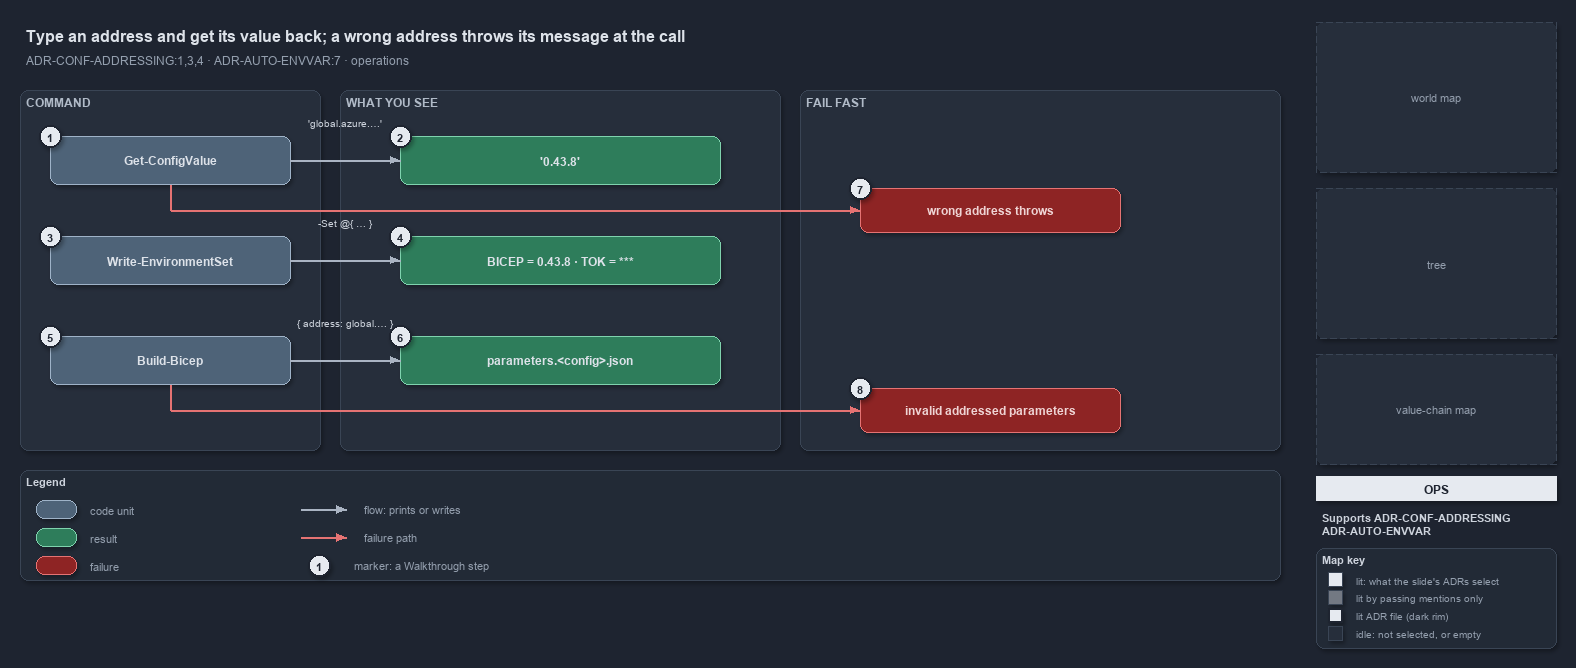

The diagram above was exported from draw.io. Its source (the exported page's mxGraphModel, read from the mxfile embedded in the PNG):
<mxGraphModel dx="1024" dy="768" grid="0" gridSize="10" guides="1" tooltips="1" connect="1" arrows="1" fold="1" page="1" pageScale="1" pageWidth="1572" pageHeight="660" background="#1E2430" math="0" shadow="1">
  <root>
    <mxCell id="0" />
    <mxCell id="1" parent="0" />
    <mxCell id="title" value="Type an address and get its value back; a wrong address throws its message at the call" style="text;html=1;align=left;verticalAlign=middle;fontSize=16;fontStyle=1;fontColor=#DDE2E9;" vertex="1" parent="1">
      <mxGeometry x="20" y="14" width="1260" height="30" as="geometry" />
    </mxCell>
    <mxCell id="subtitle" value="ADR-CONF-ADDRESSING:1,3,4 &amp;#183; ADR-AUTO-ENVVAR:7 &amp;#183; operations" style="text;html=1;align=left;verticalAlign=middle;fontSize=12;fontColor=#949FAE;" vertex="1" parent="1">
      <mxGeometry x="20" y="44" width="1240" height="20" as="geometry" />
    </mxCell>
    <mxCell id="minimap-grid" value="world map" style="rounded=1;arcSize=4;whiteSpace=wrap;html=1;fillColor=#262E3B;strokeColor=#3A4555;dashed=1;fontColor=#949FAE;fontSize=11;" vertex="1" parent="1">
      <mxGeometry x="1316" y="16" width="240" height="150" as="geometry" />
    </mxCell>
    <mxCell id="minimap-tree" value="tree" style="rounded=1;arcSize=4;whiteSpace=wrap;html=1;fillColor=#262E3B;strokeColor=#3A4555;dashed=1;fontColor=#949FAE;fontSize=11;" vertex="1" parent="1">
      <mxGeometry x="1316" y="182" width="240" height="150" as="geometry" />
    </mxCell>
    <mxCell id="minimap-chain" value="value-chain map" style="rounded=1;arcSize=4;whiteSpace=wrap;html=1;fillColor=#262E3B;strokeColor=#3A4555;dashed=1;fontColor=#949FAE;fontSize=11;" vertex="1" parent="1">
      <mxGeometry x="1316" y="348" width="240" height="110" as="geometry" />
    </mxCell>
    <mxCell id="lens-badge" value="OPS" style="rounded=0;whiteSpace=wrap;html=1;align=center;verticalAlign=middle;fontSize=12;fontStyle=1;fontColor=#1E2430;fillColor=#E6EAF0;strokeColor=none;" vertex="1" parent="1">
      <mxGeometry x="1316" y="470" width="240" height="24" as="geometry" />
    </mxCell>
    <mxCell id="supports" value="&lt;b&gt;Supports&lt;/b&gt; ADR-CONF-ADDRESSING&lt;br&gt;ADR-AUTO-ENVVAR" style="text;html=1;whiteSpace=wrap;align=left;verticalAlign=top;fontSize=11;fontColor=#CDD3DC;" vertex="1" parent="1">
      <mxGeometry x="1316" y="500" width="240" height="34" as="geometry" />
    </mxCell>
    <mxCell id="mapkey" value="&lt;b&gt;Map key&lt;/b&gt;" style="rounded=1;whiteSpace=wrap;html=1;arcSize=6;fillColor=#222A36;strokeColor=#3A4555;align=left;verticalAlign=top;spacing=8;fontSize=11;fontColor=#CDD3DC;" vertex="1" parent="1">
      <mxGeometry x="1316" y="542" width="240" height="100" as="geometry" />
    </mxCell>
    <mxCell id="mk-lit" value="" style="rounded=0;html=1;fillColor=#E6EAF0;strokeColor=#3A4555;" vertex="1" parent="1">
      <mxGeometry x="1328" y="566" width="14" height="14" as="geometry" />
    </mxCell>
    <mxCell id="mk-lit-t" value="lit: what the slide's ADRs select" style="text;html=1;align=left;verticalAlign=middle;fontSize=10.5;fontColor=#949FAE;" vertex="1" parent="1">
      <mxGeometry x="1350" y="563" width="200" height="20" as="geometry" />
    </mxCell>
    <mxCell id="mk-mention" value="" style="rounded=0;html=1;fillColor=#737983;strokeColor=#3A4555;" vertex="1" parent="1">
      <mxGeometry x="1328" y="584" width="14" height="14" as="geometry" />
    </mxCell>
    <mxCell id="mk-mention-t" value="lit by passing mentions only" style="text;html=1;align=left;verticalAlign=middle;fontSize=10.5;fontColor=#949FAE;" vertex="1" parent="1">
      <mxGeometry x="1350" y="581" width="200" height="20" as="geometry" />
    </mxCell>
    <mxCell id="mk-adr" value="" style="rounded=0;html=1;fillColor=#E6EAF0;strokeColor=#1E2430;strokeWidth=2;" vertex="1" parent="1">
      <mxGeometry x="1328" y="602" width="14" height="14" as="geometry" />
    </mxCell>
    <mxCell id="mk-adr-t" value="lit ADR file (dark rim)" style="text;html=1;align=left;verticalAlign=middle;fontSize=10.5;fontColor=#949FAE;" vertex="1" parent="1">
      <mxGeometry x="1350" y="599" width="200" height="20" as="geometry" />
    </mxCell>
    <mxCell id="mk-idle" value="" style="rounded=0;html=1;fillColor=#262E3B;strokeColor=#3A4555;" vertex="1" parent="1">
      <mxGeometry x="1328" y="620" width="14" height="14" as="geometry" />
    </mxCell>
    <mxCell id="mk-idle-t" value="idle: not selected, or empty" style="text;html=1;align=left;verticalAlign=middle;fontSize=10.5;fontColor=#949FAE;" vertex="1" parent="1">
      <mxGeometry x="1350" y="617" width="200" height="20" as="geometry" />
    </mxCell>
    <mxCell id="band-cmd" value="COMMAND" style="rounded=1;html=1;arcSize=3;fillColor=#262E3B;strokeColor=#3A4555;verticalAlign=top;align=left;spacingLeft=8;fontStyle=1;fontSize=12;fontColor=#B0BAC7;" vertex="1" parent="1">
      <mxGeometry x="20" y="84" width="300" height="360" as="geometry" />
    </mxCell>
    <mxCell id="band-see" value="WHAT YOU SEE" style="rounded=1;html=1;arcSize=3;fillColor=#262E3B;strokeColor=#3A4555;verticalAlign=top;align=left;spacingLeft=8;fontStyle=1;fontSize=12;fontColor=#B0BAC7;" vertex="1" parent="1">
      <mxGeometry x="340" y="84" width="440" height="360" as="geometry" />
    </mxCell>
    <mxCell id="band-fail" value="FAIL FAST" style="rounded=1;html=1;arcSize=3;fillColor=#262E3B;strokeColor=#3A4555;verticalAlign=top;align=left;spacingLeft=8;fontStyle=1;fontSize=12;fontColor=#B0BAC7;" vertex="1" parent="1">
      <mxGeometry x="800" y="84" width="480" height="360" as="geometry" />
    </mxCell>
    <mxCell id="c-gcv" value="&lt;b&gt;Get-ConfigValue&lt;/b&gt;" style="rounded=1;whiteSpace=wrap;html=1;arcSize=20;fillColor=#4E6378;strokeColor=#9FB3C8;fontColor=#DDE2E9;fontSize=12;" vertex="1" parent="1">
      <mxGeometry x="50" y="130" width="240" height="48" as="geometry" />
    </mxCell>
    <mxCell id="c-wes" value="&lt;b&gt;Write-EnvironmentSet&lt;/b&gt;" style="rounded=1;whiteSpace=wrap;html=1;arcSize=20;fillColor=#4E6378;strokeColor=#9FB3C8;fontColor=#DDE2E9;fontSize=12;" vertex="1" parent="1">
      <mxGeometry x="50" y="230" width="240" height="48" as="geometry" />
    </mxCell>
    <mxCell id="c-build" value="&lt;b&gt;Build-Bicep&lt;/b&gt;" style="rounded=1;whiteSpace=wrap;html=1;arcSize=20;fillColor=#4E6378;strokeColor=#9FB3C8;fontColor=#DDE2E9;fontSize=12;" vertex="1" parent="1">
      <mxGeometry x="50" y="330" width="240" height="48" as="geometry" />
    </mxCell>
    <mxCell id="r-value" value="&lt;b&gt;'0.43.8'&lt;/b&gt;" style="rounded=1;whiteSpace=wrap;html=1;arcSize=20;fillColor=#2E7D5B;strokeColor=#7FD3AE;fontColor=#DDE2E9;fontSize=12;" vertex="1" parent="1">
      <mxGeometry x="400" y="130" width="320" height="48" as="geometry" />
    </mxCell>
    <mxCell id="r-env" value="&lt;b&gt;BICEP = 0.43.8 &amp;#183; TOK = ***&lt;/b&gt;" style="rounded=1;whiteSpace=wrap;html=1;arcSize=20;fillColor=#2E7D5B;strokeColor=#7FD3AE;fontColor=#DDE2E9;fontSize=12;" vertex="1" parent="1">
      <mxGeometry x="400" y="230" width="320" height="48" as="geometry" />
    </mxCell>
    <mxCell id="r-json" value="&lt;b&gt;parameters.&amp;lt;config&amp;gt;.json&lt;/b&gt;" style="rounded=1;whiteSpace=wrap;html=1;arcSize=20;fillColor=#2E7D5B;strokeColor=#7FD3AE;fontColor=#DDE2E9;fontSize=12;" vertex="1" parent="1">
      <mxGeometry x="400" y="330" width="320" height="48" as="geometry" />
    </mxCell>
    <mxCell id="edge-gcv-value" value="" style="edgeStyle=orthogonalEdgeStyle;rounded=1;html=1;fontSize=10;fontColor=#CDD3DC;endArrow=block;strokeColor=#AAB4C3;shadow=0;" edge="1" parent="1" source="c-gcv" target="r-value">
      <mxGeometry relative="1" as="geometry" />
    </mxCell>
    <mxCell id="edge-wes-env" value="" style="edgeStyle=orthogonalEdgeStyle;rounded=1;html=1;fontSize=10;fontColor=#CDD3DC;endArrow=block;strokeColor=#AAB4C3;shadow=0;" edge="1" parent="1" source="c-wes" target="r-env">
      <mxGeometry relative="1" as="geometry" />
    </mxCell>
    <mxCell id="edge-build-json" value="" style="edgeStyle=orthogonalEdgeStyle;rounded=1;html=1;fontSize=10;fontColor=#CDD3DC;endArrow=block;strokeColor=#AAB4C3;shadow=0;" edge="1" parent="1" source="c-build" target="r-json">
      <mxGeometry relative="1" as="geometry" />
    </mxCell>
    <mxCell id="note-gcv" value="'global.azure.&amp;#8230;'" style="text;html=1;align=center;verticalAlign=middle;fontSize=10.5;fontColor=#CDD3DC;" vertex="1" parent="1">
      <mxGeometry x="285" y="108" width="120" height="16" as="geometry" />
    </mxCell>
    <mxCell id="note-wes" value="-Set @{ &amp;#8230; }" style="text;html=1;align=center;verticalAlign=middle;fontSize=10.5;fontColor=#CDD3DC;" vertex="1" parent="1">
      <mxGeometry x="285" y="208" width="120" height="16" as="geometry" />
    </mxCell>
    <mxCell id="note-build" value="{ address: global.&amp;#8230; }" style="text;html=1;align=center;verticalAlign=middle;fontSize=10.5;fontColor=#CDD3DC;" vertex="1" parent="1">
      <mxGeometry x="280" y="308" width="130" height="16" as="geometry" />
    </mxCell>
    <mxCell id="f-address" value="&lt;b&gt;wrong address throws&lt;/b&gt;" style="rounded=1;whiteSpace=wrap;html=1;arcSize=20;fillColor=#8E2424;strokeColor=#E57373;fontColor=#EFD4D4;fontSize=12;" vertex="1" parent="1">
      <mxGeometry x="860" y="182" width="260" height="44" as="geometry" />
    </mxCell>
    <mxCell id="f-params" value="&lt;b&gt;invalid addressed parameters&lt;/b&gt;" style="rounded=1;whiteSpace=wrap;html=1;arcSize=20;fillColor=#8E2424;strokeColor=#E57373;fontColor=#EFD4D4;fontSize=12;" vertex="1" parent="1">
      <mxGeometry x="860" y="382" width="260" height="44" as="geometry" />
    </mxCell>
    <mxCell id="port-gcv-bottom" value="" style="text;html=1;strokeColor=none;fillColor=none;" vertex="1" parent="1">
      <mxGeometry x="170" y="178" width="1" height="1" as="geometry" />
    </mxCell>
    <mxCell id="port-gcv-turn" value="" style="text;html=1;strokeColor=none;fillColor=none;" vertex="1" parent="1">
      <mxGeometry x="170" y="204" width="1" height="1" as="geometry" />
    </mxCell>
    <mxCell id="port-build-bottom" value="" style="text;html=1;strokeColor=none;fillColor=none;" vertex="1" parent="1">
      <mxGeometry x="170" y="378" width="1" height="1" as="geometry" />
    </mxCell>
    <mxCell id="port-build-turn" value="" style="text;html=1;strokeColor=none;fillColor=none;" vertex="1" parent="1">
      <mxGeometry x="170" y="404" width="1" height="1" as="geometry" />
    </mxCell>
    <mxCell id="edge-gcv-down" value="" style="edgeStyle=orthogonalEdgeStyle;rounded=1;html=1;endArrow=none;strokeColor=#E57373;shadow=0;" edge="1" parent="1" source="port-gcv-bottom" target="port-gcv-turn">
      <mxGeometry relative="1" as="geometry" />
    </mxCell>
    <mxCell id="edge-gcv-fail" value="" style="edgeStyle=orthogonalEdgeStyle;rounded=1;html=1;fontSize=10;fontColor=#CDD3DC;endArrow=block;strokeColor=#E57373;shadow=0;" edge="1" parent="1" source="port-gcv-turn" target="f-address">
      <mxGeometry relative="1" as="geometry" />
    </mxCell>
    <mxCell id="edge-build-down" value="" style="edgeStyle=orthogonalEdgeStyle;rounded=1;html=1;endArrow=none;strokeColor=#E57373;shadow=0;" edge="1" parent="1" source="port-build-bottom" target="port-build-turn">
      <mxGeometry relative="1" as="geometry" />
    </mxCell>
    <mxCell id="edge-build-fail" value="" style="edgeStyle=orthogonalEdgeStyle;rounded=1;html=1;fontSize=10;fontColor=#CDD3DC;endArrow=block;strokeColor=#E57373;shadow=0;" edge="1" parent="1" source="port-build-turn" target="f-params">
      <mxGeometry relative="1" as="geometry" />
    </mxCell>
    <mxCell id="legend" value="&lt;b&gt;Legend&lt;/b&gt;" style="rounded=1;whiteSpace=wrap;html=1;arcSize=6;fillColor=#222A36;strokeColor=#3A4555;align=left;verticalAlign=top;spacing=8;fontSize=11;fontColor=#CDD3DC;" vertex="1" parent="1">
      <mxGeometry x="20" y="464" width="1260" height="110" as="geometry" />
    </mxCell>
    <mxCell id="lg-0" value="" style="rounded=1;html=1;arcSize=20;fillColor=#4E6378;strokeColor=#9FB3C8;" vertex="1" parent="1">
      <mxGeometry x="36" y="494" width="40" height="18" as="geometry" />
    </mxCell>
    <mxCell id="lg-0-t" value="code unit" style="text;html=1;align=left;verticalAlign=middle;fontSize=11;fontColor=#949FAE;" vertex="1" parent="1">
      <mxGeometry x="84" y="493" width="240" height="20" as="geometry" />
    </mxCell>
    <mxCell id="lg-1" value="" style="rounded=1;html=1;arcSize=20;fillColor=#2E7D5B;strokeColor=#7FD3AE;" vertex="1" parent="1">
      <mxGeometry x="36" y="522" width="40" height="18" as="geometry" />
    </mxCell>
    <mxCell id="lg-1-t" value="result" style="text;html=1;align=left;verticalAlign=middle;fontSize=11;fontColor=#949FAE;" vertex="1" parent="1">
      <mxGeometry x="84" y="521" width="240" height="20" as="geometry" />
    </mxCell>
    <mxCell id="lg-2" value="" style="rounded=1;html=1;arcSize=20;fillColor=#8E2424;strokeColor=#E57373;" vertex="1" parent="1">
      <mxGeometry x="36" y="550" width="40" height="18" as="geometry" />
    </mxCell>
    <mxCell id="lg-2-t" value="failure" style="text;html=1;align=left;verticalAlign=middle;fontSize=11;fontColor=#949FAE;" vertex="1" parent="1">
      <mxGeometry x="84" y="549" width="240" height="20" as="geometry" />
    </mxCell>
    <mxCell id="lg-3-a" value="" style="text;html=1;strokeColor=none;fillColor=none;" vertex="1" parent="1">
      <mxGeometry x="300" y="503" width="1" height="1" as="geometry" />
    </mxCell>
    <mxCell id="lg-3-b" value="" style="text;html=1;strokeColor=none;fillColor=none;" vertex="1" parent="1">
      <mxGeometry x="346" y="503" width="1" height="1" as="geometry" />
    </mxCell>
    <mxCell id="lg-3" value="" style="edgeStyle=orthogonalEdgeStyle;rounded=1;html=1;fontSize=10;fontColor=#CDD3DC;endArrow=block;strokeColor=#AAB4C3;shadow=0;" edge="1" parent="1" source="lg-3-a" target="lg-3-b">
      <mxGeometry relative="1" as="geometry" />
    </mxCell>
    <mxCell id="lg-3-t" value="flow: prints or writes" style="text;html=1;align=left;verticalAlign=middle;fontSize=11;fontColor=#949FAE;" vertex="1" parent="1">
      <mxGeometry x="358" y="493" width="240" height="20" as="geometry" />
    </mxCell>
    <mxCell id="lg-4-a" value="" style="text;html=1;strokeColor=none;fillColor=none;" vertex="1" parent="1">
      <mxGeometry x="300" y="531" width="1" height="1" as="geometry" />
    </mxCell>
    <mxCell id="lg-4-b" value="" style="text;html=1;strokeColor=none;fillColor=none;" vertex="1" parent="1">
      <mxGeometry x="346" y="531" width="1" height="1" as="geometry" />
    </mxCell>
    <mxCell id="lg-4" value="" style="edgeStyle=orthogonalEdgeStyle;rounded=1;html=1;fontSize=10;fontColor=#CDD3DC;endArrow=block;strokeColor=#E57373;shadow=0;" edge="1" parent="1" source="lg-4-a" target="lg-4-b">
      <mxGeometry relative="1" as="geometry" />
    </mxCell>
    <mxCell id="lg-4-t" value="failure path" style="text;html=1;align=left;verticalAlign=middle;fontSize=11;fontColor=#949FAE;" vertex="1" parent="1">
      <mxGeometry x="358" y="521" width="240" height="20" as="geometry" />
    </mxCell>
    <mxCell id="lg-5" value="1" style="ellipse;html=1;fillColor=#E6EAF0;strokeColor=#1E2430;strokeWidth=2;fontColor=#1E2430;fontStyle=1;fontSize=11;" vertex="1" parent="1">
      <mxGeometry x="308" y="548" width="22" height="22" as="geometry" />
    </mxCell>
    <mxCell id="lg-5-t" value="marker: a Walkthrough step" style="text;html=1;align=left;verticalAlign=middle;fontSize=11;fontColor=#949FAE;" vertex="1" parent="1">
      <mxGeometry x="348" y="549" width="240" height="20" as="geometry" />
    </mxCell>
    <mxCell id="mark-1" value="1" style="ellipse;html=1;fillColor=#E6EAF0;strokeColor=#1E2430;strokeWidth=2;fontColor=#1E2430;fontStyle=1;fontSize=11;" vertex="1" parent="1">
      <mxGeometry x="39" y="119" width="22" height="22" as="geometry" />
    </mxCell>
    <mxCell id="mark-2" value="2" style="ellipse;html=1;fillColor=#E6EAF0;strokeColor=#1E2430;strokeWidth=2;fontColor=#1E2430;fontStyle=1;fontSize=11;" vertex="1" parent="1">
      <mxGeometry x="389" y="119" width="22" height="22" as="geometry" />
    </mxCell>
    <mxCell id="mark-3" value="3" style="ellipse;html=1;fillColor=#E6EAF0;strokeColor=#1E2430;strokeWidth=2;fontColor=#1E2430;fontStyle=1;fontSize=11;" vertex="1" parent="1">
      <mxGeometry x="39" y="219" width="22" height="22" as="geometry" />
    </mxCell>
    <mxCell id="mark-4" value="4" style="ellipse;html=1;fillColor=#E6EAF0;strokeColor=#1E2430;strokeWidth=2;fontColor=#1E2430;fontStyle=1;fontSize=11;" vertex="1" parent="1">
      <mxGeometry x="389" y="219" width="22" height="22" as="geometry" />
    </mxCell>
    <mxCell id="mark-5" value="5" style="ellipse;html=1;fillColor=#E6EAF0;strokeColor=#1E2430;strokeWidth=2;fontColor=#1E2430;fontStyle=1;fontSize=11;" vertex="1" parent="1">
      <mxGeometry x="39" y="319" width="22" height="22" as="geometry" />
    </mxCell>
    <mxCell id="mark-6" value="6" style="ellipse;html=1;fillColor=#E6EAF0;strokeColor=#1E2430;strokeWidth=2;fontColor=#1E2430;fontStyle=1;fontSize=11;" vertex="1" parent="1">
      <mxGeometry x="389" y="319" width="22" height="22" as="geometry" />
    </mxCell>
    <mxCell id="mark-7" value="7" style="ellipse;html=1;fillColor=#E6EAF0;strokeColor=#1E2430;strokeWidth=2;fontColor=#1E2430;fontStyle=1;fontSize=11;" vertex="1" parent="1">
      <mxGeometry x="849" y="171" width="22" height="22" as="geometry" />
    </mxCell>
    <mxCell id="mark-8" value="8" style="ellipse;html=1;fillColor=#E6EAF0;strokeColor=#1E2430;strokeWidth=2;fontColor=#1E2430;fontStyle=1;fontSize=11;" vertex="1" parent="1">
      <mxGeometry x="849" y="371" width="22" height="22" as="geometry" />
    </mxCell>
  </root>
</mxGraphModel>